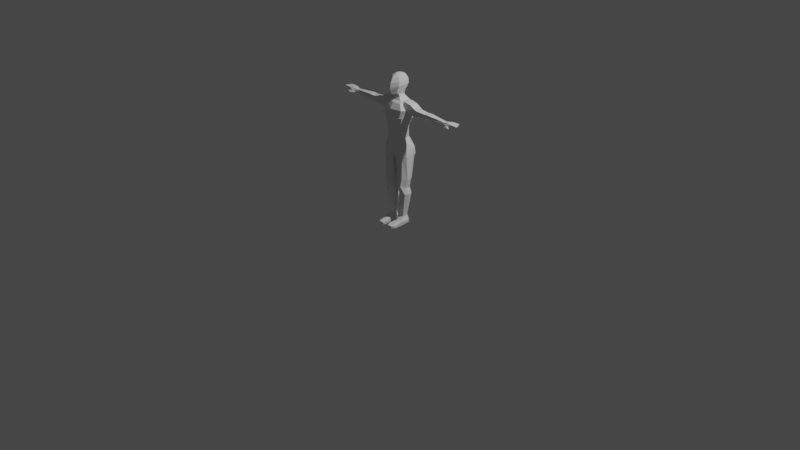 # Source: plagued.blend  (saved by Blender 3.4.6; exported with 4.5.12 LTS)
import bpy
from mathutils import Matrix  # noqa: F401  (used for matrix-valued properties, if any)

bpy.ops.wm.read_factory_settings(use_empty=True)
scene = bpy.context.scene
scene.name = 'Scene'

# ---- collections
col_collection = bpy.data.collections.new('Collection'); scene.collection.children.link(col_collection)

# ---- materials (node trees are filled in below, after node groups)
mat_material = bpy.data.materials.new('Material')
mat_material.alpha_threshold = 0.0
mat_material.use_transparent_shadow = False
mat_material.roughness = 0.5
mat_material.line_color = (0.0, 0.0, 0.0, 1.0)

# ---- material node trees
mat_material.use_nodes = True; mat_material.node_tree.nodes.clear()
_N = mat_material.node_tree.nodes; _L = mat_material.node_tree.links
n0 = _N.new('ShaderNodeOutputMaterial'); n0.name = 'Material Output'; n0.location = (300, 300)
n1 = _N.new('ShaderNodeBsdfPrincipled'); n1.name = 'Principled BSDF'; n1.location = (10, 300)
n1.distribution = 'GGX'
n1.subsurface_method = 'RANDOM_WALK_SKIN'
n1.inputs[3].default_value = 1.45
n1.inputs[27].default_value = (0.0, 0.0, 0.0, 1.0)
n1.inputs[28].default_value = 1.0
_L.new(n1.outputs[0], n0.inputs[0])
n0.is_active_output = True

# ---- world
world_world = bpy.data.worlds.new('World'); scene.world = world_world
world_world.use_nodes = True; world_world.node_tree.nodes.clear()
_N = world_world.node_tree.nodes; _L = world_world.node_tree.links
n0 = _N.new('ShaderNodeOutputWorld'); n0.name = 'World Output'; n0.location = (300, 300)
n1 = _N.new('ShaderNodeBackground'); n1.name = 'Background'; n1.location = (10, 300)
n1.inputs[0].default_value = (0.05088, 0.05088, 0.05088, 1.0)
_L.new(n1.outputs[0], n0.inputs[0])
n0.is_active_output = True
world_world.color = (0.05088, 0.05088, 0.05088)
world_world.use_sun_shadow = False
world_world.sun_shadow_jitter_overblur = 0.0

# ---- cameras
cam_camera = bpy.data.cameras.new('Camera')
cam_camera.clip_end = 100.0
cam_camera.ortho_scale = 7.314

# ---- lights
light_light = bpy.data.lights.new('Light', 'POINT')
light_light.transmission_factor = 0.0
light_light.energy = 1000.0
light_light.shadow_soft_size = 0.1
light_light.shadow_maximum_resolution = 0.006
light_light.use_absolute_resolution = True

# ---- meshes
me_cube = bpy.data.meshes.new('Cube')
me_cube.from_pydata([(0.5837, 0.1731, 5.903), (0.4704, 0.2173, 4.179), (0.6146, -0.2544, 5.905), (0.4434, -0.1344, 4.153), (0.7192, -0.2193, 3.356), (0.7192, 0.2001, 3.309), (0.001498, -0.4469, 3.271), (0.03449, 0.2864, 3.309), (1.096, 0.1372, 5.719), (0.0, 0.4555, 3.63), (1.096, -0.2573, 5.719), (0.6221, 0.1627, 3.899), (0.6804, 0.09114, 5.363), (0.6827, -0.1445, 5.364), (0.5834, -0.1568, 3.899), (0.0, -0.4778, 3.823), (0.0, 0.3801, 3.959), (0.0, -0.3308, 6.023), (-0.0002673, -0.3616, 4.189), (0.0, 0.2613, 5.909), (-0.00117, 0.5222, 5.54), (0.0, -0.5021, 5.687), (-0.0004595, -0.4878, 5.198), (-0.0006943, 0.4989, 5.1), (0.0837, -0.1586, 2.243), (0.6816, -0.1036, 2.155), (0.6816, 0.1047, 2.155), (0.1307, 0.2313, 2.243), (0.5911, -0.1216, 1.729), (0.5911, 0.1501, 1.729), (0.1923, -0.1339, 1.729), (0.1923, 0.2113, 1.771), (0.4115, -0.1147, 0.231), (0.4233, 0.1405, 0.231), (0.2757, -0.1138, 0.231), (0.2085, 0.1405, 0.231), (0.5037, 0.3702, -0.1238), (0.1845, 0.3602, -0.1664), (0.4758, -0.1014, -0.1176), (0.2985, -0.1568, -0.1664), (1.684, 0.08893, 5.624), (1.684, -0.1997, 5.624), (1.505, 0.05445, 5.358), (1.505, -0.1653, 5.284), (1.902, 0.09684, 5.641), (1.901, -0.2042, 5.641), (1.722, 0.05445, 5.351), (1.722, -0.1653, 5.298), (2.882, 0.03878, 5.571), (2.882, -0.1496, 5.571), (2.841, 0.03878, 5.451), (2.841, -0.1496, 5.446), (0.3974, -0.2702, 2.155), (0.1867, -0.3466, 4.189), (0.3126, 0.203, 5.922), (0.3838, -0.5439, 3.298), (0.5565, 0.4081, 5.537), (0.294, 0.3714, 3.127), (0.3603, 0.4246, 5.128), (0.2429, 0.3476, 4.074), (0.3084, -0.2021, 5.937), (0.2343, 0.405, 3.613), (0.3629, -0.4802, 5.726), (0.3406, -0.5231, 5.23), (0.3343, -0.4296, 3.929), (0.316, 0.3485, 2.155), (0.3791, -0.1859, 1.785), (0.3282, 0.3681, 1.823), (0.3656, -0.1138, 0.3325), (0.2817, 0.1405, 0.231), (0.379, -0.1973, -0.1664), (0.3772, 0.3614, -0.1664), (0.1924, -0.1319, 6.191), (1.118e-08, -0.2505, 6.26), (-1.274e-08, 0.2603, 6.135), (0.1843, 0.2038, 6.191), (0.07458, 0.1276, 7.091), (0.3216, 0.2723, 6.784), (0.3217, 0.3094, 6.597), (0.2273, 0.3343, 6.267), (0.1565, 0.03242, 7.091), (0.3686, 0.06357, 6.78), (0.3718, 0.1073, 6.627), (0.2692, 0.09291, 6.352), (0.1472, -0.05437, 7.091), (0.3356, -0.1362, 6.818), (0.3401, -0.1245, 6.627), (0.26, -0.1108, 6.369), (0.08965, -0.137, 7.091), (0.2304, -0.3377, 6.857), (0.2636, -0.3373, 6.627), (0.216, -0.201, 6.383), (2.235e-08, -0.1837, 7.091), (5.215e-08, -0.4658, 6.866), (3.343e-08, -0.4845, 6.666), (-0.001152, -0.3061, 6.37), (2.133e-09, -5.342e-09, 7.125), (0.555, 0.3575, 5.162), (0.663, 0.2286, 5.529), (0.5967, -0.458, 3.298), (0.4172, 0.1048, 5.902), (0.3766, -0.2524, 4.134), (0.5577, -0.2702, 2.155), (-2.549e-08, 0.156, 7.091), (-6.803e-08, 0.5099, 6.724), (-5.311e-08, 0.5386, 6.536), (-7.152e-08, 0.466, 6.198), (0.5199, 0.3603, 0.02915), (0.1763, 0.3603, 0.03468), (0.4802, -0.1411, 0.03696), (0.248, -0.1638, 0.0001946), (0.3329, -0.2092, -0.03146), (0.2576, 0.3603, 0.07027), (0.2832, 0.8689, -0.1664), (0.1574, 0.8522, -0.1664), (0.4822, 0.7715, -0.06629), (0.4596, 0.7715, -0.1664), (0.247, 0.8689, -0.06629), (0.1497, 0.8522, -0.06629), (0.5201, 0.1869, 4.666), (0.5201, -0.1318, 4.757), (0.0, 0.3953, 4.558), (-0.0001501, -0.3658, 4.649), (0.2184, -0.3696, 4.739), (0.2682, 0.3524, 4.649), (1.254, 0.1398, 5.664), (1.03, 0.06295, 5.319), (1.051, -0.1148, 5.342), (1.253, -0.2143, 5.664), (0.4516, -0.2938, 3.922), (0.4987, -0.1859, 1.785), (0.4293, -0.1138, 0.3325), (0.4429, -0.1973, -0.1664), (0.5665, 0.3274, 3.264), (0.3807, 0.2741, 4.137), (0.4146, -0.2148, 5.9), (0.4755, 0.3468, 3.818), (0.6456, -0.4074, 5.603), (0.6046, -0.3662, 5.144), (0.5222, 0.3314, 2.155), (0.4765, 0.3681, 1.823), (0.3616, 0.1405, 0.231), (0.499, 0.3612, -0.1664), (0.457, -0.2092, -0.03146), (0.3931, 0.3603, 0.07027), (0.3952, 0.8522, -0.1664), (0.3945, 0.8522, -0.06629), (0.3581, -0.2677, 4.743), (0.4589, 0.3109, 4.659), (0.1736, 0.1489, 1.401), (0.1567, -0.2063, 1.467), (0.6367, -0.1775, 1.401), (0.6134, 0.2059, 1.401), (0.3144, 0.2544, 1.401), (0.3614, -0.2841, 1.401), (0.5167, -0.2841, 1.401), (0.4875, 0.2544, 1.401), (0.8193, 0.1485, 5.463), (0.8193, -0.2603, 5.477), (0.0, -0.5087, 5.459), (-0.0008539, 0.5312, 5.155), (1.6, 0.122, 5.45), (1.6, -0.2328, 5.45), (1.818, 0.122, 5.467), (1.949, -0.2328, 5.467), (2.892, 0.06611, 5.508), (2.709, -0.1468, 5.503), (0.4058, -0.549, 5.495), (0.45, 0.3988, 5.219), (1.173, -0.26, 5.48), (1.173, 0.1399, 5.464), (0.6557, -0.4415, 5.389), (0.6438, 0.2444, 5.385), (0.9009, 0.1398, 5.838), (0.8994, -0.2477, 5.838), (-0.0004452, 0.375, 5.827), (0.0, -0.3884, 5.878), (0.3316, -0.347, 5.861), (0.4212, 0.3212, 5.793), (0.5456, -0.3753, 5.745), (0.5134, 0.2181, 5.713), (0.6816, 0.004312, 2.155), (0.583, -0.05006, 5.967), (0.4841, 0.04785, 4.153), (0.7192, 0.007782, 3.366), (1.096, -0.05286, 5.719), (0.001498, -0.05986, 3.309), (0.6815, -0.02241, 5.349), (0.0, -0.05864, 3.613), (0.6221, 0.00877, 3.899), (0.0, 0.01473, 4.053), (0.07909, 0.04777, 2.243), (0.5911, 0.01919, 1.729), (0.1923, 0.04901, 1.795), (0.4233, 0.01751, 0.231), (0.2085, 0.01751, 0.231), (1.684, -0.05015, 5.624), (1.505, -0.05141, 5.314), (1.901, -0.04895, 5.641), (1.722, -0.05141, 5.298), (2.882, -0.05198, 5.575), (2.841, -0.05198, 5.451), (0.3619, 0.06521, -0.1664), (0.3084, 0.007777, 5.947), (0.1725, 0.05897, 0.0001946), (0.5149, 0.04783, 0.0001946), (0.5201, 0.03332, 4.71), (1.049, -0.01509, 5.283), (1.254, -0.05215, 5.692), (0.4163, -0.05562, 5.903), (0.4952, 0.01042, -0.1183), (0.2043, 0.06497, -0.1664), (0.4826, 0.06497, -0.1664), (0.6749, 0.02115, 1.401), (0.13, -0.005046, 1.401), (3.308, 0.1969, 5.448), (0.9002, -0.05128, 5.884), (-0.0003058, -0.526, 3.568), (0.6974, -0.18, 3.613), (-0.000401, 0.4403, 3.434), (0.6974, 0.1833, 3.551), (0.2222, 0.3866, 3.388), (0.3661, -0.5719, 3.628), (0.5805, -0.4309, 3.647), (0.5552, 0.3021, 3.449), (0.6974, 0.008228, 3.551), (0.006048, -0.05931, 3.446), (0.5753, 0.1737, 4.985), (0.656, -0.09937, 5.043), (0.0, 0.4018, 4.886), (-0.0004147, -0.4112, 4.922), (0.2816, -0.4684, 5.001), (0.3005, 0.3909, 4.896), (0.4985, -0.3119, 4.957), (0.4797, 0.3353, 4.927), (0.6295, 0.0424, 5.013), (2.686, 0.04096, 5.472), (2.686, -0.1518, 5.447), (2.747, 0.02716, 5.585), (2.747, -0.1474, 5.581), (2.718, -0.1634, 5.499), (2.714, 0.05255, 5.509), (2.747, -0.05148, 5.581), (2.686, -0.0519, 5.448), (0.7156, 0.191, 3.199), (0.04784, 0.2812, 3.199), (0.03328, -0.3627, 3.183), (0.7156, -0.1899, 3.235), (0.375, -0.4466, 3.199), (0.2961, 0.3692, 2.989), (0.5829, -0.4034, 3.199), (0.5622, 0.3352, 3.107), (0.01669, -0.0495, 3.199), (0.7156, 0.00745, 3.199), (0.0001584, 0.2368, 5.989), (0.208, 0.1537, 6.044), (0.21, -0.1778, 6.044), (0.0006054, -0.2897, 6.107), (0.2695, 0.3161, 6.447), (0.3133, 0.09992, 6.462), (0.298, -0.1159, 6.462), (0.2319, -0.2723, 6.474), (-0.0006001, -0.4257, 6.519), (-6.255e-08, 0.5325, 6.4), (0.2102, 0.2158, 6.987), (0.3174, 0.05354, 6.985), (0.2894, -0.1046, 6.996), (0.1986, -0.2552, 7.001), (3.241e-08, -0.362, 7.002), (-4.102e-08, 0.3939, 6.959), (3.15, -0.05198, 5.617), (3.15, -0.2389, 5.6), (3.106, 0.1161, 5.508), (3.055, 0.1604, 5.424), (3.106, -0.2482, 5.508), (3.017, -0.1178, 5.462), (3.055, 0.07305, 5.435), (3.15, 0.03878, 5.617), (3.106, 0.07305, 5.508), (3.285, 0.1969, 5.4), (3.285, 0.1433, 5.4), (3.315, 0.1433, 5.463), (3.355, -0.05108, 5.607), (3.261, -0.254, 5.6), (3.348, 0.07385, 5.6), (3.333, 0.08794, 5.536), (3.226, -0.254, 5.525), (3.338, -0.07574, 5.536), (3.462, -0.05092, 5.607), (3.416, -0.2602, 5.6), (3.462, 0.08167, 5.6), (3.446, 0.08167, 5.537), (3.379, -0.2602, 5.525), (3.418, -0.07649, 5.536), (3.636, -0.05092, 5.6), (3.522, -0.2651, 5.6), (3.643, 0.08167, 5.6), (3.631, 0.08167, 5.55), (3.51, -0.2651, 5.541), (3.625, -0.05092, 5.547), (0.4947, 0.6352, -0.05002), (0.2505, 0.6891, -0.02103), (0.5002, 0.6357, -0.1664), (0.1284, 0.6891, -0.1664), (0.1186, 0.6979, -0.02103), (0.4378, 0.6896, -0.1664), (0.3941, 0.6891, -0.02103), (0.3058, 0.6894, -0.1664), (3.188, 0.1097, 5.396), (3.231, 0.1097, 5.487), (3.188, 0.2017, 5.396), (3.221, 0.1759, 5.466)], [], [(253, 247, 25, 181), (252, 245, 27, 191), (181, 25, 28, 192), (183, 3, 14, 189), (216, 182, 2, 174), (180, 100, 0, 173), (172, 98, 8, 157), (170, 125, 40, 161), (222, 217, 6, 55), (226, 219, 7, 186), (225, 218, 4, 184), (251, 244, 26, 139), (235, 187, 13, 228), (234, 97, 12, 227), (134, 1, 11, 136), (231, 63, 22, 230), (167, 62, 21, 159), (190, 16, 9, 188), (53, 18, 15, 64), (224, 220, 5, 133), (177, 60, 17, 176), (255, 254, 74, 75), (248, 246, 24, 52), (214, 149, 35, 195), (139, 26, 29, 140), (52, 24, 30, 66), (191, 27, 31, 193), (300, 302, 116, 115), (154, 150, 34, 68), (156, 152, 33, 141), (213, 151, 32, 194), (205, 109, 38, 210), (204, 108, 37, 211), (111, 110, 39, 70), (212, 210, 38, 132), (162, 43, 47, 164), (169, 127, 43, 162), (208, 128, 41, 196), (207, 126, 42, 197), (243, 236, 50, 201), (196, 41, 45, 198), (197, 42, 46, 199), (161, 40, 44, 163), (51, 201, 276, 275), (241, 238, 48, 165), (240, 237, 51, 166), (242, 239, 49, 200), (211, 202, 70, 39), (143, 111, 70, 132), (149, 153, 69, 35), (155, 154, 68, 131), (306, 300, 115, 146), (102, 52, 66, 130), (27, 65, 67, 31), (250, 248, 52, 102), (209, 203, 60, 135), (179, 135, 60, 177), (219, 221, 57, 7), (101, 53, 64, 129), (171, 137, 62, 167), (233, 138, 63, 231), (16, 59, 61, 9), (229, 23, 58, 232), (245, 249, 65, 27), (223, 222, 55, 99), (160, 20, 56, 168), (175, 19, 54, 178), (75, 74, 73, 72), (257, 256, 72, 73), (254, 257, 73, 74), (256, 255, 75, 72), (263, 105, 78, 258), (269, 103, 76, 264), (74, 106, 79, 75), (105, 104, 77, 78), (103, 96, 76), (75, 79, 83), (78, 77, 81, 82), (76, 96, 80), (258, 78, 82, 259), (264, 76, 80, 265), (75, 83, 87, 72), (82, 81, 85, 86), (80, 96, 84), (259, 82, 86, 260), (265, 80, 84, 266), (72, 87, 91, 73), (86, 85, 89, 90), (84, 96, 88), (260, 86, 90, 261), (266, 84, 88, 267), (90, 89, 93, 94), (88, 96, 92), (261, 90, 94, 262), (267, 88, 92, 268), (73, 91, 95), (174, 2, 135, 179), (3, 101, 129, 14), (158, 10, 137, 171), (228, 13, 138, 233), (218, 223, 99, 4), (32, 131, 143, 109), (69, 141, 144, 112), (117, 146, 145, 113), (302, 305, 145, 116), (3, 120, 147, 101), (59, 124, 148, 134), (35, 69, 112, 108), (131, 68, 111, 143), (68, 34, 110, 111), (195, 35, 108, 204), (194, 32, 109, 205), (141, 33, 107, 144), (146, 115, 116, 145), (118, 117, 113, 114), (305, 307, 113, 145), (307, 303, 114, 113), (303, 304, 118, 114), (304, 301, 117, 118), (16, 121, 124, 59), (101, 147, 123, 53), (53, 123, 122, 18), (134, 148, 119, 1), (183, 206, 120, 3), (187, 12, 126, 207), (185, 10, 128, 208), (158, 13, 127, 169), (157, 8, 125, 170), (182, 209, 135, 2), (247, 250, 102, 25), (25, 102, 130, 28), (301, 306, 146, 117), (151, 155, 131, 32), (109, 143, 132, 38), (202, 212, 132, 70), (153, 156, 141, 69), (65, 139, 140, 67), (221, 224, 133, 57), (59, 134, 136, 61), (232, 58, 97, 234), (249, 251, 139, 65), (168, 56, 98, 172), (178, 54, 100, 180), (67, 140, 156, 153), (28, 130, 155, 151), (130, 66, 154, 155), (31, 67, 153, 149), (192, 28, 151, 213), (140, 29, 152, 156), (66, 30, 150, 154), (193, 31, 149, 214), (58, 168, 172, 97), (12, 157, 170, 126), (10, 158, 169, 128), (13, 158, 171, 138), (23, 160, 168, 58), (138, 171, 167, 63), (239, 240, 166, 49), (236, 241, 165, 50), (165, 48, 277, 272), (42, 161, 163, 46), (128, 169, 162, 41), (41, 162, 164, 45), (63, 167, 159, 22), (126, 170, 161, 42), (97, 172, 157, 12), (56, 178, 180, 98), (10, 174, 179, 137), (20, 175, 178, 56), (137, 179, 177, 62), (62, 177, 176, 21), (98, 180, 173, 8), (185, 216, 174, 10), (8, 173, 216, 185), (200, 49, 271, 270), (30, 193, 214, 150), (29, 192, 213, 152), (71, 142, 212, 202), (0, 100, 209, 182), (8, 185, 208, 125), (13, 187, 207, 127), (1, 119, 206, 183), (33, 194, 205, 107), (34, 195, 204, 110), (100, 54, 203, 209), (37, 71, 202, 211), (238, 242, 200, 48), (48, 200, 270, 277), (43, 197, 199, 47), (40, 196, 198, 44), (237, 243, 201, 51), (127, 207, 197, 43), (125, 208, 196, 40), (142, 36, 210, 212), (110, 204, 211, 39), (107, 205, 210, 36), (152, 213, 194, 33), (24, 191, 193, 30), (150, 214, 195, 34), (18, 190, 188, 15), (227, 12, 187, 235), (220, 225, 184, 5), (217, 226, 186, 6), (173, 0, 182, 216), (1, 183, 189, 11), (26, 181, 192, 29), (246, 252, 191, 24), (244, 253, 181, 26), (15, 188, 226, 217), (11, 189, 225, 220), (61, 136, 224, 221), (14, 129, 223, 218), (129, 64, 222, 223), (9, 61, 221, 219), (136, 11, 220, 224), (189, 14, 218, 225), (188, 9, 219, 226), (64, 15, 217, 222), (119, 227, 235, 206), (124, 232, 234, 148), (120, 228, 233, 147), (121, 229, 232, 124), (147, 233, 231, 123), (123, 231, 230, 122), (148, 234, 227, 119), (206, 235, 228, 120), (47, 199, 243, 237), (44, 198, 242, 238), (46, 163, 241, 236), (45, 164, 240, 239), (198, 45, 239, 242), (164, 47, 237, 240), (163, 44, 238, 241), (199, 46, 236, 243), (5, 184, 253, 244), (6, 186, 252, 246), (57, 133, 251, 249), (4, 99, 250, 247), (7, 57, 249, 245), (99, 55, 248, 250), (55, 6, 246, 248), (133, 5, 244, 251), (186, 7, 245, 252), (184, 4, 247, 253), (60, 203, 54, 255, 256), (19, 17, 257, 254), (17, 60, 256, 257), (54, 19, 254, 255), (91, 261, 262, 95), (87, 260, 261, 91), (83, 259, 260, 87), (79, 258, 259, 83), (106, 263, 258, 79), (89, 267, 268, 93), (85, 266, 267, 89), (81, 265, 266, 85), (77, 264, 265, 81), (104, 269, 264, 77), (272, 277, 284, 285), (276, 278, 274, 275), (309, 308, 280, 281), (274, 278, 287, 286), (201, 50, 273, 276), (50, 165, 272, 273), (49, 166, 274, 271), (166, 51, 275, 274), (279, 215, 281, 280), (308, 310, 279, 280), (311, 309, 281, 215), (310, 311, 215, 279), (285, 284, 290, 291), (286, 287, 293, 292), (270, 271, 283, 282), (278, 272, 285, 287), (277, 270, 282, 284), (271, 274, 286, 283), (288, 289, 295, 294), (289, 292, 298, 295), (284, 282, 288, 290), (283, 286, 292, 289), (282, 283, 289, 288), (287, 285, 291, 293), (299, 294, 295, 298), (297, 296, 294, 299), (293, 291, 297, 299), (292, 293, 299, 298), (291, 290, 296, 297), (290, 288, 294, 296), (112, 144, 306, 301), (108, 112, 301, 304), (37, 108, 304, 303), (71, 37, 303, 307), (142, 71, 307, 305), (36, 142, 305, 302), (144, 107, 300, 306), (107, 36, 302, 300), (273, 272, 311, 310), (272, 278, 309, 311), (276, 273, 310, 308), (278, 276, 308, 309)])
_uv = me_cube.uv_layers.new(name='UVMap')
_uv.uv.foreach_set('vector', [0.375, 0.6205, 0.375, 0.75, 0.375, 0.75, 0.375, 0.6205, 0.0, 0.0, 0.0, 0.0, 0.0, 0.0, 0.0, 0.0, 0.375, 0.6205, 0.375, 0.75, 0.375, 0.75, 0.375, 0.6205, 0.375, 0.6205, 0.375, 0.75, 0.375, 0.75, 0.375, 0.6205, 0.584, 0.6205, 0.625, 0.6205, 0.625, 0.7381, 0.584, 0.75, 0.584, 0.4641, 0.625, 0.4641, 0.625, 0.5, 0.584, 0.5, 0.5052, 0.4641, 0.5304, 0.4641, 0.5304, 0.5, 0.5052, 0.5, 0.5052, 0.5, 0.5304, 0.5, 0.5304, 0.5, 0.5052, 0.5, 0.375, 0.8324, 0.375, 0.875, 0.375, 0.875, 0.375, 0.8324, 0.0, 0.0, 0.0, 0.0, 0.0, 0.0, 0.0, 0.0, 0.375, 0.6205, 0.375, 0.75, 0.375, 0.75, 0.375, 0.6205, 0.375, 0.4641, 0.375, 0.5, 0.375, 0.5, 0.375, 0.4641, 0.4514, 0.6205, 0.4764, 0.6205, 0.4764, 0.75, 0.4514, 0.75, 0.4514, 0.4641, 0.4764, 0.4641, 0.4764, 0.5, 0.4514, 0.5, 0.375, 0.4641, 0.375, 0.5, 0.375, 0.5, 0.375, 0.4641, 0.4514, 0.8324, 0.4764, 0.8324, 0.4764, 0.875, 0.4514, 0.875, 0.5052, 0.8324, 0.5304, 0.8324, 0.5304, 0.875, 0.5052, 0.875, 0.0, 0.0, 0.0, 0.0, 0.0, 0.0, 0.0, 0.0, 0.375, 0.8324, 0.375, 0.875, 0.375, 0.875, 0.375, 0.8324, 0.375, 0.4641, 0.375, 0.5, 0.375, 0.5, 0.375, 0.4641, 0.584, 0.8324, 0.625, 0.8324, 0.625, 0.875, 0.584, 0.875, 0.625, 0.4176, 0.625, 0.375, 0.625, 0.375, 0.625, 0.4176, 0.375, 0.8324, 0.375, 0.875, 0.375, 0.875, 0.375, 0.8324, 0.0, 0.0, 0.0, 0.0, 0.0, 0.0, 0.0, 0.0, 0.375, 0.4641, 0.375, 0.5, 0.375, 0.5, 0.375, 0.4641, 0.375, 0.8324, 0.375, 0.875, 0.375, 0.875, 0.375, 0.8324, 0.0, 0.0, 0.0, 0.0, 0.0, 0.0, 0.0, 0.0, 0.375, 0.5, 0.375, 0.5, 0.375, 0.5, 0.375, 0.5, 0.375, 0.8324, 0.375, 0.875, 0.375, 0.875, 0.375, 0.8324, 0.375, 0.4641, 0.375, 0.5, 0.375, 0.5, 0.375, 0.4641, 0.375, 0.6205, 0.375, 0.75, 0.375, 0.75, 0.375, 0.6205, 0.375, 0.6205, 0.375, 0.75, 0.375, 0.75, 0.375, 0.6205, 0.0, 0.0, 0.0, 0.0, 0.0, 0.0, 0.0, 0.0, 0.375, 0.8324, 0.375, 0.875, 0.375, 0.875, 0.375, 0.8324, 0.3391, 0.6205, 0.375, 0.6205, 0.375, 0.75, 0.3391, 0.75, 0.5052, 0.75, 0.4764, 0.75, 0.4764, 0.75, 0.5052, 0.75, 0.5052, 0.75, 0.4764, 0.7187, 0.4764, 0.75, 0.5052, 0.75, 0.5304, 0.6205, 0.5304, 0.75, 0.5304, 0.75, 0.5304, 0.6205, 0.4764, 0.6205, 0.4764, 0.5, 0.4764, 0.5, 0.4764, 0.6205, 0.4764, 0.6205, 0.4764, 0.5, 0.4764, 0.5, 0.4764, 0.6205, 0.5304, 0.6205, 0.5304, 0.75, 0.5304, 0.75, 0.5304, 0.6205, 0.4764, 0.6205, 0.4764, 0.5, 0.4764, 0.5, 0.4764, 0.6205, 0.5052, 0.5, 0.5304, 0.5, 0.5304, 0.5, 0.5052, 0.5, 0.4764, 0.75, 0.4764, 0.6205, 0.4764, 0.6205, 0.4764, 0.75, 0.5052, 0.5, 0.5304, 0.5, 0.5304, 0.5, 0.5052, 0.5, 0.5052, 0.75, 0.4764, 0.75, 0.4764, 0.75, 0.5052, 0.75, 0.5304, 0.6205, 0.5304, 0.75, 0.5304, 0.75, 0.5304, 0.6205, 0.25, 0.6205, 0.2926, 0.6205, 0.2926, 0.75, 0.25, 0.75, 0.375, 0.7859, 0.375, 0.8324, 0.375, 0.8324, 0.375, 0.7859, 0.375, 0.375, 0.375, 0.4176, 0.375, 0.4176, 0.375, 0.375, 0.375, 0.7859, 0.375, 0.8324, 0.375, 0.8324, 0.375, 0.7859, 0.375, 0.4641, 0.375, 0.5, 0.375, 0.5, 0.375, 0.4641, 0.375, 0.7859, 0.375, 0.8324, 0.375, 0.8324, 0.375, 0.7859, 0.375, 0.375, 0.375, 0.4176, 0.375, 0.4176, 0.375, 0.375, 0.375, 0.7859, 0.375, 0.8324, 0.375, 0.8324, 0.375, 0.7859, 0.6609, 0.6205, 0.7074, 0.6205, 0.7074, 0.75, 0.6609, 0.75, 0.584, 0.7859, 0.625, 0.7859, 0.625, 0.8324, 0.584, 0.8324, 0.375, 0.375, 0.375, 0.4176, 0.375, 0.4176, 0.375, 0.375, 0.375, 0.7859, 0.375, 0.8324, 0.375, 0.8324, 0.375, 0.7859, 0.5052, 0.7859, 0.5304, 0.7859, 0.5304, 0.8324, 0.5052, 0.8324, 0.4514, 0.7859, 0.4764, 0.7859, 0.4764, 0.8324, 0.4514, 0.8324, 0.375, 0.375, 0.375, 0.4176, 0.375, 0.4176, 0.375, 0.375, 0.4514, 0.375, 0.4764, 0.375, 0.4764, 0.4176, 0.4514, 0.4176, 0.375, 0.375, 0.375, 0.4176, 0.375, 0.4176, 0.375, 0.375, 0.375, 0.7859, 0.375, 0.8324, 0.375, 0.8324, 0.375, 0.7859, 0.5052, 0.375, 0.5304, 0.375, 0.5304, 0.4176, 0.5052, 0.4176, 0.584, 0.375, 0.625, 0.375, 0.625, 0.4176, 0.584, 0.4176, 0.7074, 0.5, 0.75, 0.5, 0.75, 0.75, 0.7074, 0.75, 0.625, 0.875, 0.625, 0.8324, 0.625, 0.8324, 0.625, 0.875, 0.0, 0.0, 0.0, 0.0, 0.0, 0.0, 0.0, 0.0, 0.7074, 0.75, 0.7074, 0.5, 0.7074, 0.5, 0.7074, 0.75, 0.6667, 0.4146, 0.6667, 0.5, 0.5227, 0.5, 0.5436, 0.4146, 0.6667, 0.7771, 0.6667, 0.8333, 0.5652, 0.8333, 0.5556, 0.7771, 0.6667, 0.1667, 0.6667, 0.3333, 0.5556, 0.3333, 0.5556, 0.1667, 0.6667, 0.5, 0.6667, 0.635, 0.5273, 0.635, 0.5227, 0.5, 0.6667, 0.8333, 0.6111, 1.0, 0.5652, 0.8333, 0.5556, 0.1667, 0.5556, 0.3333, 0.4444, 0.3333, 0.5227, 0.5, 0.5273, 0.635, 0.4444, 0.635, 0.4444, 0.5, 0.5652, 0.8333, 0.5, 1.0, 0.4694, 0.8333, 0.5436, 0.4146, 0.5227, 0.5, 0.4444, 0.5, 0.4444, 0.4146, 0.5556, 0.7771, 0.5652, 0.8333, 0.4694, 0.8333, 0.4444, 0.7771, 0.4444, 0.1667, 0.4444, 0.3333, 0.3816, 0.3333, 0.3333, 0.1667, 0.4444, 0.5, 0.4444, 0.635, 0.3645, 0.6388, 0.3826, 0.5, 0.4694, 0.8333, 0.3889, 1.0, 0.3698, 0.8333, 0.4444, 0.4146, 0.4444, 0.5, 0.3826, 0.5, 0.3826, 0.4146, 0.4444, 0.7771, 0.4694, 0.8333, 0.3698, 0.8333, 0.365, 0.7772, 0.3333, 0.1667, 0.3816, 0.3333, 0.3144, 0.3333, 0.2222, 0.1667, 0.3826, 0.5, 0.3645, 0.6388, 0.2899, 0.6621, 0.2947, 0.5, 0.3698, 0.8333, 0.2778, 1.0, 0.281, 0.8333, 0.3826, 0.4146, 0.3826, 0.5, 0.2947, 0.5, 0.299, 0.4146, 0.365, 0.7772, 0.3698, 0.8333, 0.281, 0.8333, 0.2856, 0.7772, 0.2947, 0.5, 0.2899, 0.6621, 0.1667, 0.6667, 0.1667, 0.527, 0.281, 0.8333, 0.1667, 1.0, 0.1667, 0.8333, 0.299, 0.4146, 0.2947, 0.5, 0.1667, 0.527, 0.1667, 0.4119, 0.2856, 0.7772, 0.281, 0.8333, 0.1667, 0.8333, 0.1667, 0.7771, 0.2222, 0.1667, 0.3144, 0.3333, 0.1667, 0.3333, 0.584, 0.75, 0.625, 0.7381, 0.625, 0.7859, 0.584, 0.7859, 0.375, 0.75, 0.375, 0.7859, 0.375, 0.7859, 0.375, 0.75, 0.5052, 0.75, 0.5304, 0.75, 0.5304, 0.7859, 0.5052, 0.7859, 0.4514, 0.75, 0.4764, 0.75, 0.4764, 0.7859, 0.4514, 0.7859, 0.375, 0.75, 0.375, 0.7859, 0.375, 0.7859, 0.375, 0.75, 0.375, 0.75, 0.375, 0.7859, 0.375, 0.7859, 0.375, 0.75, 0.375, 0.4176, 0.375, 0.4641, 0.375, 0.4641, 0.375, 0.4176, 0.375, 0.4176, 0.375, 0.4641, 0.375, 0.4641, 0.375, 0.4176, 0.375, 0.5, 0.375, 0.4641, 0.375, 0.4641, 0.375, 0.5, 0.375, 0.75, 0.4229, 0.75, 0.4229, 0.7859, 0.375, 0.7859, 0.375, 0.4176, 0.4229, 0.4176, 0.4229, 0.4641, 0.375, 0.4641, 0.375, 0.375, 0.375, 0.4176, 0.375, 0.4176, 0.375, 0.375, 0.375, 0.7859, 0.375, 0.8324, 0.375, 0.8324, 0.375, 0.7859, 0.375, 0.8324, 0.375, 0.875, 0.375, 0.875, 0.375, 0.8324, 0.0, 0.0, 0.0, 0.0, 0.0, 0.0, 0.0, 0.0, 0.375, 0.6205, 0.375, 0.75, 0.375, 0.75, 0.375, 0.6205, 0.375, 0.4641, 0.375, 0.5, 0.375, 0.5, 0.375, 0.4641, 0.375, 0.4641, 0.375, 0.5, 0.375, 0.5, 0.375, 0.4641, 0.375, 0.375, 0.375, 0.4176, 0.375, 0.4176, 0.375, 0.375, 0.375, 0.4641, 0.375, 0.4176, 0.375, 0.4176, 0.375, 0.4641, 0.375, 0.4176, 0.375, 0.375, 0.375, 0.375, 0.375, 0.4176, 0.0, 0.0, 0.0, 0.0, 0.0, 0.0, 0.0, 0.0, 0.375, 0.375, 0.375, 0.4176, 0.375, 0.4176, 0.375, 0.375, 0.375, 0.375, 0.4229, 0.375, 0.4229, 0.4176, 0.375, 0.4176, 0.375, 0.7859, 0.4229, 0.7859, 0.4229, 0.8324, 0.375, 0.8324, 0.375, 0.8324, 0.4229, 0.8324, 0.4229, 0.875, 0.375, 0.875, 0.375, 0.4641, 0.4229, 0.4641, 0.4229, 0.5, 0.375, 0.5, 0.375, 0.6205, 0.4229, 0.6205, 0.4229, 0.75, 0.375, 0.75, 0.4764, 0.6205, 0.4764, 0.5, 0.4764, 0.5, 0.4764, 0.6205, 0.5304, 0.6205, 0.5304, 0.75, 0.5304, 0.75, 0.5304, 0.6205, 0.5052, 0.75, 0.4764, 0.75, 0.4764, 0.7187, 0.5052, 0.75, 0.5052, 0.5, 0.5304, 0.5, 0.5304, 0.5, 0.5052, 0.5, 0.625, 0.6205, 0.6609, 0.6205, 0.6609, 0.75, 0.625, 0.7381, 0.375, 0.75, 0.375, 0.7859, 0.375, 0.7859, 0.375, 0.75, 0.375, 0.75, 0.375, 0.7859, 0.375, 0.7859, 0.375, 0.75, 0.375, 0.4176, 0.375, 0.4641, 0.375, 0.4641, 0.375, 0.4176, 0.375, 0.75, 0.375, 0.7859, 0.375, 0.7859, 0.375, 0.75, 0.375, 0.75, 0.375, 0.7859, 0.375, 0.7859, 0.375, 0.75, 0.2926, 0.6205, 0.3391, 0.6205, 0.3391, 0.75, 0.2926, 0.75, 0.375, 0.4176, 0.375, 0.4641, 0.375, 0.4641, 0.375, 0.4176, 0.375, 0.4176, 0.375, 0.4641, 0.375, 0.4641, 0.375, 0.4176, 0.375, 0.4176, 0.375, 0.4641, 0.375, 0.4641, 0.375, 0.4176, 0.375, 0.4176, 0.375, 0.4641, 0.375, 0.4641, 0.375, 0.4176, 0.4514, 0.4176, 0.4764, 0.4176, 0.4764, 0.4641, 0.4514, 0.4641, 0.375, 0.4176, 0.375, 0.4641, 0.375, 0.4641, 0.375, 0.4176, 0.5052, 0.4176, 0.5304, 0.4176, 0.5304, 0.4641, 0.5052, 0.4641, 0.584, 0.4176, 0.625, 0.4176, 0.625, 0.4641, 0.584, 0.4641, 0.375, 0.4176, 0.375, 0.4641, 0.375, 0.4641, 0.375, 0.4176, 0.375, 0.75, 0.375, 0.7859, 0.375, 0.7859, 0.375, 0.75, 0.375, 0.7859, 0.375, 0.8324, 0.375, 0.8324, 0.375, 0.7859, 0.375, 0.375, 0.375, 0.4176, 0.375, 0.4176, 0.375, 0.375, 0.375, 0.6205, 0.375, 0.75, 0.375, 0.75, 0.375, 0.6205, 0.375, 0.4641, 0.375, 0.5, 0.375, 0.5, 0.375, 0.4641, 0.375, 0.8324, 0.375, 0.875, 0.375, 0.875, 0.375, 0.8324, 0.0, 0.0, 0.0, 0.0, 0.0, 0.0, 0.0, 0.0, 0.4764, 0.4176, 0.5052, 0.4176, 0.5052, 0.4641, 0.4764, 0.4641, 0.4764, 0.5, 0.5052, 0.5, 0.5052, 0.5, 0.4764, 0.5, 0.5304, 0.75, 0.5052, 0.75, 0.5052, 0.75, 0.5304, 0.75, 0.4764, 0.75, 0.5052, 0.75, 0.5052, 0.7859, 0.4764, 0.7859, 0.4764, 0.375, 0.5052, 0.375, 0.5052, 0.4176, 0.4764, 0.4176, 0.4764, 0.7859, 0.5052, 0.7859, 0.5052, 0.8324, 0.4764, 0.8324, 0.5304, 0.75, 0.5052, 0.75, 0.5052, 0.75, 0.5304, 0.75, 0.4764, 0.5, 0.5052, 0.5, 0.5052, 0.5, 0.4764, 0.5, 0.5052, 0.5, 0.5304, 0.5, 0.5304, 0.5, 0.5052, 0.5, 0.4764, 0.5, 0.5052, 0.5, 0.5052, 0.5, 0.4764, 0.5, 0.5304, 0.75, 0.5052, 0.75, 0.5052, 0.75, 0.5304, 0.75, 0.5304, 0.75, 0.5052, 0.75, 0.5052, 0.75, 0.5304, 0.75, 0.4764, 0.8324, 0.5052, 0.8324, 0.5052, 0.875, 0.4764, 0.875, 0.4764, 0.5, 0.5052, 0.5, 0.5052, 0.5, 0.4764, 0.5, 0.4764, 0.4641, 0.5052, 0.4641, 0.5052, 0.5, 0.4764, 0.5, 0.5304, 0.4176, 0.584, 0.4176, 0.584, 0.4641, 0.5304, 0.4641, 0.5304, 0.75, 0.584, 0.75, 0.584, 0.7859, 0.5304, 0.7859, 0.5304, 0.375, 0.584, 0.375, 0.584, 0.4176, 0.5304, 0.4176, 0.5304, 0.7859, 0.584, 0.7859, 0.584, 0.8324, 0.5304, 0.8324, 0.5304, 0.8324, 0.584, 0.8324, 0.584, 0.875, 0.5304, 0.875, 0.5304, 0.4641, 0.584, 0.4641, 0.584, 0.5, 0.5304, 0.5, 0.5304, 0.6205, 0.584, 0.6205, 0.584, 0.75, 0.5304, 0.75, 0.5304, 0.5, 0.584, 0.5, 0.584, 0.6205, 0.5304, 0.6205, 0.5304, 0.6205, 0.5304, 0.75, 0.5304, 0.75, 0.5304, 0.6205, 0.0, 0.0, 0.0, 0.0, 0.0, 0.0, 0.0, 0.0, 0.375, 0.5, 0.375, 0.6205, 0.375, 0.6205, 0.375, 0.5, 0.2926, 0.5, 0.3391, 0.5, 0.3391, 0.6205, 0.2926, 0.6205, 0.625, 0.5, 0.6609, 0.5, 0.6609, 0.6205, 0.625, 0.6205, 0.5304, 0.5, 0.5304, 0.6205, 0.5304, 0.6205, 0.5304, 0.5, 0.4764, 0.75, 0.4764, 0.6205, 0.4764, 0.6205, 0.4764, 0.7187, 0.375, 0.5, 0.4229, 0.5, 0.4229, 0.6205, 0.375, 0.6205, 0.375, 0.5, 0.375, 0.6205, 0.375, 0.6205, 0.375, 0.5, 0.0, 0.0, 0.0, 0.0, 0.0, 0.0, 0.0, 0.0, 0.6609, 0.5, 0.7074, 0.5, 0.7074, 0.6205, 0.6609, 0.6205, 0.25, 0.5, 0.2926, 0.5, 0.2926, 0.6205, 0.25, 0.6205, 0.5304, 0.5, 0.5304, 0.6205, 0.5304, 0.6205, 0.5304, 0.5, 0.5304, 0.5, 0.5304, 0.6205, 0.5304, 0.6205, 0.5304, 0.5, 0.4764, 0.75, 0.4764, 0.6205, 0.4764, 0.6205, 0.4764, 0.75, 0.5304, 0.5, 0.5304, 0.6205, 0.5304, 0.6205, 0.5304, 0.5, 0.4764, 0.75, 0.4764, 0.6205, 0.4764, 0.6205, 0.4764, 0.75, 0.4764, 0.7187, 0.4764, 0.6205, 0.4764, 0.6205, 0.4764, 0.75, 0.5304, 0.5, 0.5304, 0.6205, 0.5304, 0.6205, 0.5304, 0.5, 0.3391, 0.5, 0.375, 0.5, 0.375, 0.6205, 0.3391, 0.6205, 0.0, 0.0, 0.0, 0.0, 0.0, 0.0, 0.0, 0.0, 0.375, 0.5, 0.375, 0.6205, 0.375, 0.6205, 0.375, 0.5, 0.375, 0.5, 0.375, 0.6205, 0.375, 0.6205, 0.375, 0.5, 0.0, 0.0, 0.0, 0.0, 0.0, 0.0, 0.0, 0.0, 0.0, 0.0, 0.0, 0.0, 0.0, 0.0, 0.0, 0.0, 0.0, 0.0, 0.0, 0.0, 0.0, 0.0, 0.0, 0.0, 0.4514, 0.5, 0.4764, 0.5, 0.4764, 0.6205, 0.4514, 0.6205, 0.375, 0.5, 0.375, 0.6205, 0.375, 0.6205, 0.375, 0.5, 0.0, 0.0, 0.0, 0.0, 0.0, 0.0, 0.0, 0.0, 0.584, 0.5, 0.625, 0.5, 0.625, 0.6205, 0.584, 0.6205, 0.375, 0.5, 0.375, 0.6205, 0.375, 0.6205, 0.375, 0.5, 0.375, 0.5, 0.375, 0.6205, 0.375, 0.6205, 0.375, 0.5, 0.0, 0.0, 0.0, 0.0, 0.0, 0.0, 0.0, 0.0, 0.375, 0.5, 0.375, 0.6205, 0.375, 0.6205, 0.375, 0.5, 0.0, 0.0, 0.0, 0.0, 0.0, 0.0, 0.0, 0.0, 0.375, 0.5, 0.375, 0.6205, 0.375, 0.6205, 0.375, 0.5, 0.375, 0.4176, 0.375, 0.4641, 0.375, 0.4641, 0.375, 0.4176, 0.375, 0.75, 0.375, 0.7859, 0.375, 0.7859, 0.375, 0.75, 0.375, 0.7859, 0.375, 0.8324, 0.375, 0.8324, 0.375, 0.7859, 0.375, 0.375, 0.375, 0.4176, 0.375, 0.4176, 0.375, 0.375, 0.375, 0.4641, 0.375, 0.5, 0.375, 0.5, 0.375, 0.4641, 0.375, 0.6205, 0.375, 0.75, 0.375, 0.75, 0.375, 0.6205, 0.0, 0.0, 0.0, 0.0, 0.0, 0.0, 0.0, 0.0, 0.375, 0.8324, 0.375, 0.875, 0.375, 0.875, 0.375, 0.8324, 0.4229, 0.5, 0.4514, 0.5, 0.4514, 0.6205, 0.4229, 0.6205, 0.4229, 0.4176, 0.4514, 0.4176, 0.4514, 0.4641, 0.4229, 0.4641, 0.4229, 0.75, 0.4514, 0.75, 0.4514, 0.7859, 0.4229, 0.7859, 0.4229, 0.375, 0.4514, 0.375, 0.4514, 0.4176, 0.4229, 0.4176, 0.4229, 0.7859, 0.4514, 0.7859, 0.4514, 0.8324, 0.4229, 0.8324, 0.4229, 0.8324, 0.4514, 0.8324, 0.4514, 0.875, 0.4229, 0.875, 0.4229, 0.4641, 0.4514, 0.4641, 0.4514, 0.5, 0.4229, 0.5, 0.4229, 0.6205, 0.4514, 0.6205, 0.4514, 0.75, 0.4229, 0.75, 0.4764, 0.75, 0.4764, 0.6205, 0.4764, 0.6205, 0.4764, 0.75, 0.5304, 0.5, 0.5304, 0.6205, 0.5304, 0.6205, 0.5304, 0.5, 0.4764, 0.5, 0.5052, 0.5, 0.5052, 0.5, 0.4764, 0.5, 0.5304, 0.75, 0.5052, 0.75, 0.5052, 0.75, 0.5304, 0.75, 0.5304, 0.6205, 0.5304, 0.75, 0.5304, 0.75, 0.5304, 0.6205, 0.5052, 0.75, 0.4764, 0.75, 0.4764, 0.75, 0.5052, 0.75, 0.5052, 0.5, 0.5304, 0.5, 0.5304, 0.5, 0.5052, 0.5, 0.4764, 0.6205, 0.4764, 0.5, 0.4764, 0.5, 0.4764, 0.6205, 0.375, 0.5, 0.375, 0.6205, 0.375, 0.6205, 0.375, 0.5, 0.0, 0.0, 0.0, 0.0, 0.0, 0.0, 0.0, 0.0, 0.375, 0.4176, 0.375, 0.4641, 0.375, 0.4641, 0.375, 0.4176, 0.375, 0.75, 0.375, 0.7859, 0.375, 0.7859, 0.375, 0.75, 0.375, 0.375, 0.375, 0.4176, 0.375, 0.4176, 0.375, 0.375, 0.375, 0.7859, 0.375, 0.8324, 0.375, 0.8324, 0.375, 0.7859, 0.375, 0.8324, 0.375, 0.875, 0.375, 0.875, 0.375, 0.8324, 0.375, 0.4641, 0.375, 0.5, 0.375, 0.5, 0.375, 0.4641, 0.0, 0.0, 0.0, 0.0, 0.0, 0.0, 0.0, 0.0, 0.375, 0.6205, 0.375, 0.75, 0.375, 0.75, 0.375, 0.6205, 0.7074, 0.75, 0.7074, 0.6205, 0.7074, 0.5, 0.7074, 0.5, 0.7074, 0.75, 0.0, 0.0, 0.0, 0.0, 0.0, 0.0, 0.0, 0.0, 0.625, 0.875, 0.625, 0.8324, 0.625, 0.8324, 0.625, 0.875, 0.625, 0.4176, 0.625, 0.375, 0.625, 0.375, 0.625, 0.4176, 0.3144, 0.3333, 0.299, 0.4146, 0.1667, 0.4119, 0.1667, 0.3333, 0.3816, 0.3333, 0.3826, 0.4146, 0.299, 0.4146, 0.3144, 0.3333, 0.4444, 0.3333, 0.4444, 0.4146, 0.3826, 0.4146, 0.3816, 0.3333, 0.5556, 0.3333, 0.5436, 0.4146, 0.4444, 0.4146, 0.4444, 0.3333, 0.6667, 0.3333, 0.6667, 0.4146, 0.5436, 0.4146, 0.5556, 0.3333, 0.2899, 0.6621, 0.2856, 0.7772, 0.1667, 0.7771, 0.1667, 0.6667, 0.3645, 0.6388, 0.365, 0.7772, 0.2856, 0.7772, 0.2899, 0.6621, 0.4444, 0.635, 0.4444, 0.7771, 0.365, 0.7772, 0.3645, 0.6388, 0.5273, 0.635, 0.5556, 0.7771, 0.4444, 0.7771, 0.4444, 0.635, 0.6667, 0.635, 0.6667, 0.7771, 0.5556, 0.7771, 0.5273, 0.635, 0.5052, 0.5, 0.5304, 0.5, 0.5304, 0.5, 0.5052, 0.5, 0.4764, 0.6205, 0.5052, 0.6205, 0.5052, 0.75, 0.4764, 0.75, 0.5052, 0.6205, 0.4764, 0.6205, 0.4764, 0.6205, 0.5052, 0.6205, 0.5052, 0.75, 0.5052, 0.6205, 0.5052, 0.6363, 0.5052, 0.75, 0.4764, 0.6205, 0.4764, 0.5, 0.4764, 0.5, 0.4764, 0.6205, 0.4764, 0.5, 0.5052, 0.5, 0.5052, 0.5, 0.4764, 0.5, 0.5304, 0.75, 0.5052, 0.75, 0.5052, 0.75, 0.5304, 0.75, 0.5052, 0.75, 0.4764, 0.75, 0.4764, 0.75, 0.5052, 0.75, 0.4764, 0.5, 0.4985, 0.5, 0.5052, 0.6205, 0.4764, 0.6205, 0.4764, 0.6205, 0.4764, 0.5, 0.4764, 0.5, 0.4764, 0.6205, 0.4985, 0.5, 0.5052, 0.6205, 0.5052, 0.6205, 0.4985, 0.5, 0.4764, 0.5, 0.4985, 0.5, 0.4985, 0.5, 0.4764, 0.5, 0.5052, 0.5, 0.5304, 0.5, 0.5304, 0.5, 0.5052, 0.5, 0.5052, 0.75, 0.5052, 0.6363, 0.5052, 0.6363, 0.5052, 0.75, 0.5304, 0.6205, 0.5304, 0.75, 0.5304, 0.75, 0.5304, 0.6205, 0.5052, 0.6205, 0.5052, 0.5, 0.5052, 0.5, 0.5052, 0.6363, 0.5304, 0.5, 0.5304, 0.6205, 0.5304, 0.6205, 0.5304, 0.5, 0.5304, 0.75, 0.5052, 0.75, 0.5052, 0.75, 0.5304, 0.75, 0.5304, 0.6205, 0.5304, 0.75, 0.5304, 0.75, 0.5304, 0.6205, 0.5304, 0.75, 0.5052, 0.75, 0.5052, 0.75, 0.5304, 0.75, 0.5304, 0.5, 0.5304, 0.6205, 0.5304, 0.6205, 0.5304, 0.5, 0.5304, 0.75, 0.5052, 0.75, 0.5052, 0.75, 0.5304, 0.75, 0.5304, 0.6205, 0.5304, 0.75, 0.5304, 0.75, 0.5304, 0.6205, 0.5052, 0.6363, 0.5052, 0.5, 0.5052, 0.5, 0.5052, 0.6363, 0.5052, 0.6205, 0.5304, 0.6205, 0.5304, 0.75, 0.5052, 0.75, 0.5052, 0.5, 0.5304, 0.5, 0.5304, 0.6205, 0.5052, 0.6205, 0.5052, 0.6363, 0.5052, 0.5, 0.5052, 0.5, 0.5052, 0.6205, 0.5052, 0.75, 0.5052, 0.6363, 0.5052, 0.6205, 0.5052, 0.75, 0.5052, 0.5, 0.5304, 0.5, 0.5304, 0.5, 0.5052, 0.5, 0.5304, 0.5, 0.5304, 0.6205, 0.5304, 0.6205, 0.5304, 0.5, 0.375, 0.4176, 0.375, 0.4641, 0.375, 0.4641, 0.375, 0.4176, 0.375, 0.375, 0.375, 0.4176, 0.375, 0.4176, 0.375, 0.375, 0.0, 0.0, 0.0, 0.0, 0.0, 0.0, 0.0, 0.0, 0.375, 0.4176, 0.375, 0.375, 0.375, 0.375, 0.375, 0.4176, 0.375, 0.4641, 0.375, 0.4176, 0.375, 0.4176, 0.375, 0.4641, 0.375, 0.5, 0.375, 0.4641, 0.375, 0.4641, 0.375, 0.5, 0.375, 0.4641, 0.375, 0.5, 0.375, 0.5, 0.375, 0.4641, 0.375, 0.5, 0.375, 0.5, 0.375, 0.5, 0.375, 0.5, 0.4764, 0.5, 0.5052, 0.5, 0.4985, 0.5, 0.4764, 0.5, 0.5052, 0.5, 0.5052, 0.6205, 0.5052, 0.6205, 0.4985, 0.5, 0.4764, 0.6205, 0.4764, 0.5, 0.4764, 0.5, 0.4764, 0.6205, 0.5052, 0.6205, 0.4764, 0.6205, 0.4764, 0.6205, 0.5052, 0.6205])
me_cube.materials.append(mat_material)
me_cube.use_mirror_vertex_groups = False
me_cube.update()

# ---- objects
ob_player = bpy.data.objects.new('Player', me_cube)
ob_light = bpy.data.objects.new('Light', light_light)
ob_camera = bpy.data.objects.new('Camera', cam_camera)

# ---- transforms, parenting, visibility, modifiers, constraints
ob_player.location = (0.0, 0.0, 0.0198)
ob_player.rotation_euler = (0.0, -0.0, -3.158)
ob_player.scale = (0.2154, 0.2154, 0.2154)
ob_player.lock_rotations_4d = False
ob_player.empty_display_type = 'ARROWS'
ob_player.lineart.crease_threshold = 0.0
_m = ob_player.modifiers.new('Mirror', 'MIRROR')
ob_light.location = (4.076, 1.005, 5.904)
ob_light.rotation_euler = (0.6503, 0.05522, 1.866)
ob_light.lock_rotations_4d = False
ob_light.empty_display_type = 'ARROWS'
ob_light.color = (0.0, 0.0, 0.0, 0.0)
ob_light.lineart.crease_threshold = 0.0
ob_camera.location = (7.359, -6.926, 4.958)
ob_camera.rotation_euler = (1.109, 0.0, 0.8149)
ob_camera.lock_rotations_4d = False
ob_camera.empty_display_type = 'ARROWS'
ob_camera.color = (0.0, 0.0, 0.0, 0.0)
ob_camera.display_type = 'WIRE'
ob_camera.lineart.crease_threshold = 0.0

# ---- collection membership
col_collection.objects.link(ob_player)
col_collection.objects.link(ob_light)
col_collection.objects.link(ob_camera)

# ---- scene / render settings (as saved in the file)
scene.camera = ob_camera
scene.frame_start = 1; scene.frame_end = 250; scene.frame_set(1)
scene.render.engine = 'BLENDER_EEVEE_NEXT'
scene.cycles.sampling_pattern = 'TABULATED_SOBOL'
scene.cycles.use_light_tree = False
scene.view_settings.view_transform = 'Filmic'
bpy.context.view_layer.update()
